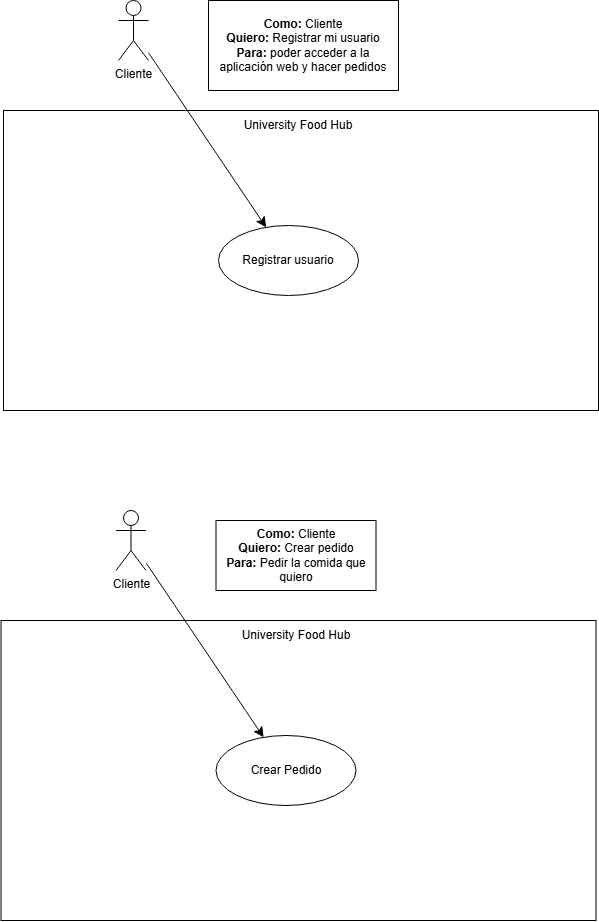

The diagram above was exported from draw.io. Its source (the exported page's mxGraphModel, read from the mxfile embedded in the PNG):
<mxGraphModel dx="1414" dy="829" grid="1" gridSize="10" guides="1" tooltips="1" connect="1" arrows="1" fold="1" page="1" pageScale="1" pageWidth="850" pageHeight="1100" math="0" shadow="0">
  <root>
    <mxCell id="0" />
    <mxCell id="1" parent="0" />
    <mxCell id="5zaXnFSjZq53f15eEFvU-3" parent="1" style="shape=umlActor;verticalLabelPosition=bottom;verticalAlign=top;html=1;" value="Cliente" vertex="1">
      <mxGeometry height="60" width="30" x="240" y="30" as="geometry" />
    </mxCell>
    <mxCell id="5zaXnFSjZq53f15eEFvU-4" parent="1" style="rounded=0;whiteSpace=wrap;html=1;" value="" vertex="1">
      <mxGeometry height="300" width="595" x="125" y="140" as="geometry" />
    </mxCell>
    <mxCell id="5zaXnFSjZq53f15eEFvU-5" parent="1" style="ellipse;whiteSpace=wrap;html=1;" value="Registrar usuario" vertex="1">
      <mxGeometry height="70" width="140" x="340" y="255" as="geometry" />
    </mxCell>
    <mxCell id="5zaXnFSjZq53f15eEFvU-6" parent="1" style="text;html=1;whiteSpace=wrap;strokeColor=none;fillColor=none;align=center;verticalAlign=middle;rounded=0;" value="University Food Hub" vertex="1">
      <mxGeometry height="30" width="120" x="360" y="140" as="geometry" />
    </mxCell>
    <mxCell id="5zaXnFSjZq53f15eEFvU-7" edge="1" parent="1" source="5zaXnFSjZq53f15eEFvU-3" style="endArrow=classic;html=1;rounded=0;fontSize=12;startSize=8;endSize=8;curved=1;" target="5zaXnFSjZq53f15eEFvU-5" value="">
      <mxGeometry height="50" relative="1" width="50" as="geometry">
        <mxPoint x="410" y="100" as="sourcePoint" />
        <mxPoint x="460" y="50" as="targetPoint" />
      </mxGeometry>
    </mxCell>
    <mxCell id="5zaXnFSjZq53f15eEFvU-9" parent="1" style="shape=umlActor;verticalLabelPosition=bottom;verticalAlign=top;html=1;" value="Cliente" vertex="1">
      <mxGeometry height="60" width="30" x="237.5" y="540" as="geometry" />
    </mxCell>
    <mxCell id="5zaXnFSjZq53f15eEFvU-10" parent="1" style="rounded=0;whiteSpace=wrap;html=1;" value="" vertex="1">
      <mxGeometry height="300" width="595" x="122.5" y="650" as="geometry" />
    </mxCell>
    <mxCell id="5zaXnFSjZq53f15eEFvU-11" parent="1" style="ellipse;whiteSpace=wrap;html=1;" value="Crear Pedido" vertex="1">
      <mxGeometry height="70" width="140" x="337.5" y="765" as="geometry" />
    </mxCell>
    <mxCell id="5zaXnFSjZq53f15eEFvU-12" parent="1" style="text;html=1;whiteSpace=wrap;strokeColor=none;fillColor=none;align=center;verticalAlign=middle;rounded=0;" value="University Food Hub" vertex="1">
      <mxGeometry height="30" width="120" x="357.5" y="650" as="geometry" />
    </mxCell>
    <mxCell id="5zaXnFSjZq53f15eEFvU-13" edge="1" parent="1" source="5zaXnFSjZq53f15eEFvU-9" style="endArrow=classic;html=1;rounded=0;fontSize=12;startSize=8;endSize=8;curved=1;" target="5zaXnFSjZq53f15eEFvU-11" value="">
      <mxGeometry height="50" relative="1" width="50" as="geometry">
        <mxPoint x="407.5" y="610" as="sourcePoint" />
        <mxPoint x="457.5" y="560" as="targetPoint" />
      </mxGeometry>
    </mxCell>
    <mxCell id="5zaXnFSjZq53f15eEFvU-18" parent="1" style="rounded=0;whiteSpace=wrap;html=1;" value="&lt;b&gt;Como:&lt;/b&gt; Cliente&lt;div&gt;&lt;b&gt;Quiero:&lt;/b&gt; Registrar mi usuario&lt;/div&gt;&lt;div&gt;&lt;b&gt;Para:&lt;/b&gt; poder acceder a la aplicación web y hacer pedidos&lt;/div&gt;" vertex="1">
      <mxGeometry height="90" width="190" x="330" y="30" as="geometry" />
    </mxCell>
    <mxCell id="5zaXnFSjZq53f15eEFvU-19" parent="1" style="rounded=0;whiteSpace=wrap;html=1;" value="&lt;b&gt;Como:&lt;/b&gt; Cliente&lt;div&gt;&lt;b&gt;Quiero:&lt;/b&gt; Crear pedido&lt;/div&gt;&lt;div&gt;&lt;b&gt;Para:&lt;/b&gt; Pedir la comida que quiero&lt;/div&gt;" vertex="1">
      <mxGeometry height="70" width="160" x="337.5" y="550" as="geometry" />
    </mxCell>
  </root>
</mxGraphModel>